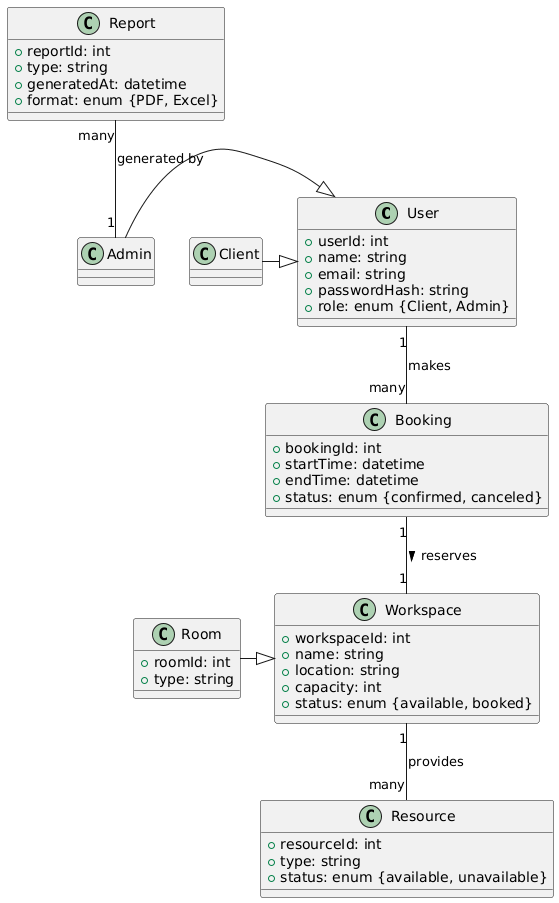

The diagram above was rendered by PlantUML. Its source (embedded in the PNG):
@startuml
class User {
  +userId: int
  +name: string
  +email: string
  +passwordHash: string
  +role: enum {Client, Admin}
}

class Workspace {
  +workspaceId: int
  +name: string
  +location: string
  +capacity: int
  +status: enum {available, booked}
}

class Room {
  +roomId: int
  +type: string
}

class Resource {
  +resourceId: int
  +type: string
  +status: enum {available, unavailable}
}

class Booking {
  +bookingId: int
  +startTime: datetime
  +endTime: datetime
  +status: enum {confirmed, canceled}
}

class Report {
  +reportId: int
  +type: string
  +generatedAt: datetime
  +format: enum {PDF, Excel}
}

' Наслідування
Room -|> Workspace

' Зв’язки
User "1" -- "many" Booking : makes
Booking "1" -- "1" Workspace : reserves >
Workspace "1" -- "many" Resource : provides
Admin -|> User
Client -|> User
Report "many" -- "1" Admin : generated by
@enduml